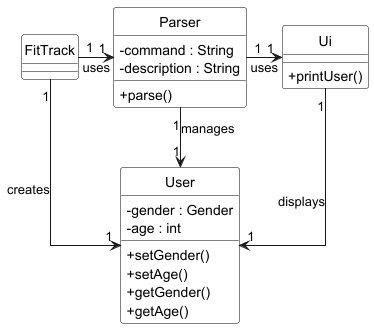

The diagram above was rendered by PlantUML. Its source (embedded in the PNG):
@startuml
' Use right-angle straight lines for relationships
skinparam linetype ortho
hide circle
skinparam classAttributeIconSize 0
skinparam classBackgroundColor White
skinparam classBorderColor Black

' Define classes
class FitTrack {
}

class Parser {
    -command : String
    -description : String
    +parse()
}

class Ui {
    +printUser()
}

class User {
    -gender : Gender
    -age : int
    +setGender()
    +setAge()
    +getGender()
    +getAge()
}

' Define relationships with right-angle arrows
FitTrack "1" -> "1" Parser : uses
FitTrack "1" --> "1" User : creates

Parser "1" -> "1" Ui : uses
Parser "1" --> "1" User : manages

Ui "1" --> "1" User : displays

@enduml